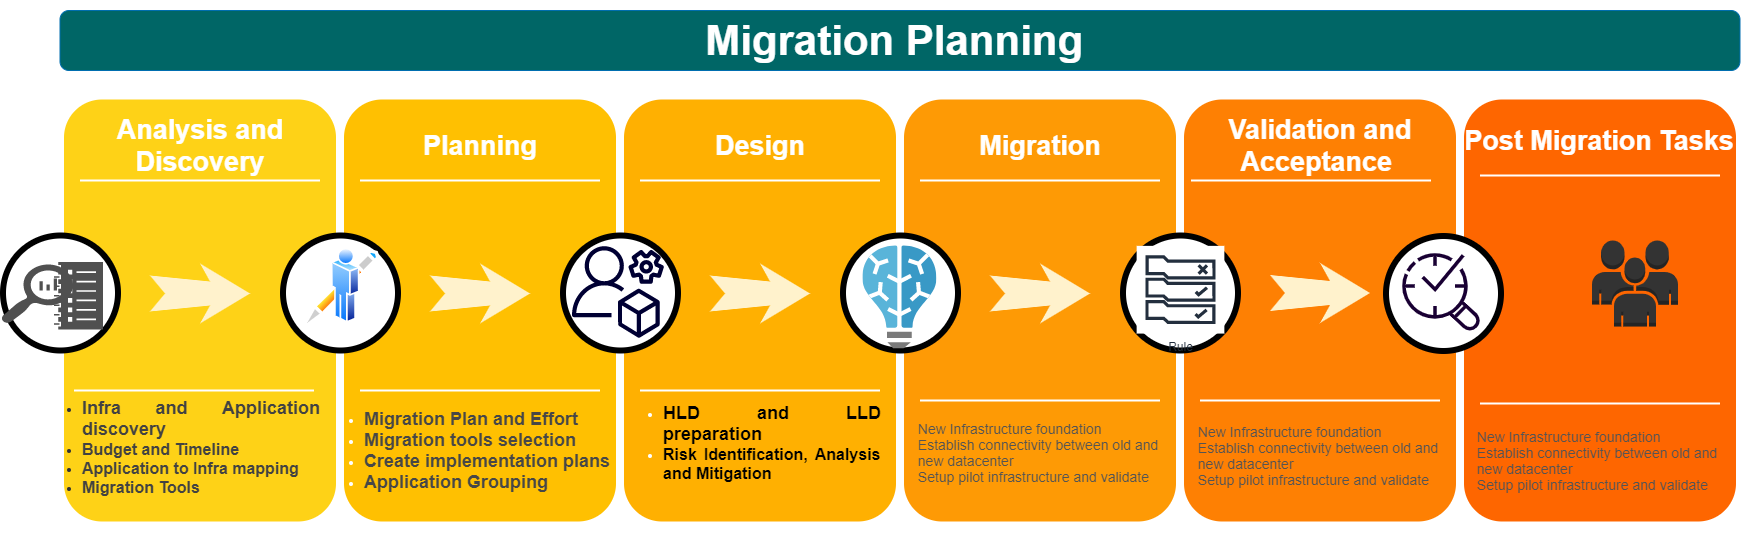

The diagram above was exported from draw.io. Its source (the exported page's mxGraphModel, read from the mxfile embedded in the PNG):
<mxGraphModel dx="3708.5" dy="1090" grid="1" gridSize="10" guides="1" tooltips="1" connect="1" arrows="1" fold="1" page="1" pageScale="1.5" pageWidth="1169" pageHeight="826" background="none" math="0" shadow="0">
  <root>
    <mxCell id="0" />
    <mxCell id="1" parent="0" />
    <mxCell id="Mgbi5jZME9OmvZ7nnehs-18" value="" style="whiteSpace=wrap;html=1;rounded=1;shadow=0;strokeWidth=8;fontSize=20;align=center;fillColor=#FE8003;strokeColor=#FFFFFF;" vertex="1" parent="1">
      <mxGeometry x="1178" y="405" width="280" height="430" as="geometry" />
    </mxCell>
    <mxCell id="Mgbi5jZME9OmvZ7nnehs-17" value="" style="whiteSpace=wrap;html=1;rounded=1;shadow=0;strokeWidth=8;fontSize=20;align=center;fillColor=#FE6600;strokeColor=#FFFFFF;" vertex="1" parent="1">
      <mxGeometry x="1458" y="405" width="280" height="430" as="geometry" />
    </mxCell>
    <mxCell id="60da8b9f42644d3a-2" value="" style="whiteSpace=wrap;html=1;rounded=1;shadow=0;strokeWidth=8;fontSize=20;align=center;fillColor=#FED217;strokeColor=#FFFFFF;" parent="1" vertex="1">
      <mxGeometry x="58" y="405" width="280" height="430" as="geometry" />
    </mxCell>
    <mxCell id="60da8b9f42644d3a-3" value="Analysis and Discovery" style="text;html=1;strokeColor=none;fillColor=none;align=center;verticalAlign=middle;whiteSpace=wrap;rounded=0;shadow=0;fontSize=27;fontColor=#FFFFFF;fontStyle=1" parent="1" vertex="1">
      <mxGeometry x="58" y="425" width="280" height="60" as="geometry" />
    </mxCell>
    <mxCell id="60da8b9f42644d3a-4" value="&lt;div style=&quot;text-align: justify&quot;&gt;&lt;ul&gt;&lt;li&gt;&lt;span&gt;&lt;font style=&quot;font-size: 18px&quot; color=&quot;#424242&quot;&gt;&lt;b&gt;Infra and Application discovery&amp;nbsp;&lt;/b&gt;&lt;/font&gt;&lt;/span&gt;&lt;/li&gt;&lt;li&gt;&lt;span&gt;&lt;font size=&quot;3&quot; color=&quot;#424242&quot;&gt;&lt;b&gt;Budget and Timeline&lt;/b&gt;&lt;/font&gt;&lt;/span&gt;&lt;/li&gt;&lt;li&gt;&lt;span&gt;&lt;font size=&quot;3&quot; color=&quot;#424242&quot;&gt;&lt;b&gt;Application to Infra mapping&amp;nbsp;&amp;nbsp;&lt;/b&gt;&lt;/font&gt;&lt;/span&gt;&lt;/li&gt;&lt;li&gt;&lt;font size=&quot;3&quot; color=&quot;#424242&quot;&gt;&lt;b&gt;Migration Tools&amp;nbsp;&lt;/b&gt;&lt;/font&gt;&lt;/li&gt;&lt;/ul&gt;&lt;/div&gt;&lt;div style=&quot;text-align: justify&quot;&gt;&lt;br&gt;&lt;/div&gt;" style="text;html=1;strokeColor=none;fillColor=none;align=left;verticalAlign=middle;whiteSpace=wrap;rounded=0;shadow=0;fontSize=14;fontColor=#333333;" parent="1" vertex="1">
      <mxGeometry x="38" y="687.5" width="280" height="155" as="geometry" />
    </mxCell>
    <mxCell id="60da8b9f42644d3a-6" value="" style="line;strokeWidth=2;html=1;rounded=0;shadow=0;fontSize=27;align=center;fillColor=none;strokeColor=#FFFFFF;" parent="1" vertex="1">
      <mxGeometry x="78" y="485" width="240" height="10" as="geometry" />
    </mxCell>
    <mxCell id="60da8b9f42644d3a-7" value="" style="line;strokeWidth=2;html=1;rounded=0;shadow=0;fontSize=27;align=center;fillColor=none;strokeColor=#FFFFFF;" parent="1" vertex="1">
      <mxGeometry x="72" y="695" width="240" height="10" as="geometry" />
    </mxCell>
    <mxCell id="60da8b9f42644d3a-8" value="" style="ellipse;whiteSpace=wrap;html=1;rounded=0;shadow=0;strokeWidth=6;fontSize=14;align=center;" parent="1" vertex="1">
      <mxGeometry x="1" y="545" width="115" height="115" as="geometry" />
    </mxCell>
    <mxCell id="60da8b9f42644d3a-9" value="" style="html=1;shadow=0;dashed=0;align=center;verticalAlign=middle;shape=mxgraph.arrows2.stylisedArrow;dy=0.6;dx=40;notch=15;feather=0.4;rounded=0;strokeWidth=1;fontSize=27;strokeColor=none;fillColor=#fff2cc;" parent="1" vertex="1">
      <mxGeometry x="148" y="573" width="100" height="60" as="geometry" />
    </mxCell>
    <mxCell id="60da8b9f42644d3a-17" value="" style="whiteSpace=wrap;html=1;rounded=1;shadow=0;strokeWidth=8;fontSize=20;align=center;fillColor=#FFC001;strokeColor=#FFFFFF;" parent="1" vertex="1">
      <mxGeometry x="338" y="405" width="280" height="430" as="geometry" />
    </mxCell>
    <mxCell id="60da8b9f42644d3a-18" value="Planning" style="text;html=1;strokeColor=none;fillColor=none;align=center;verticalAlign=middle;whiteSpace=wrap;rounded=0;shadow=0;fontSize=27;fontColor=#FFFFFF;fontStyle=1" parent="1" vertex="1">
      <mxGeometry x="338" y="425" width="280" height="60" as="geometry" />
    </mxCell>
    <mxCell id="60da8b9f42644d3a-19" value="&lt;ul&gt;&lt;li&gt;&lt;b style=&quot;font-size: 18px&quot;&gt;&lt;font color=&quot;#474747&quot;&gt;Migration Plan and Effort&amp;nbsp;&lt;/font&gt;&lt;/b&gt;&lt;/li&gt;&lt;li&gt;&lt;b style=&quot;font-size: 18px&quot;&gt;&lt;font color=&quot;#474747&quot;&gt;Migration tools selection&lt;/font&gt;&lt;/b&gt;&lt;/li&gt;&lt;li&gt;&lt;b style=&quot;font-size: 18px&quot;&gt;&lt;font color=&quot;#474747&quot;&gt;Create implementation plans&lt;/font&gt;&lt;/b&gt;&lt;/li&gt;&lt;li&gt;&lt;b style=&quot;font-size: 18px&quot;&gt;&lt;font color=&quot;#474747&quot;&gt;Application Grouping&amp;nbsp;&amp;nbsp;&lt;/font&gt;&lt;/b&gt;&lt;/li&gt;&lt;/ul&gt;" style="text;html=1;strokeColor=none;fillColor=none;align=left;verticalAlign=middle;whiteSpace=wrap;rounded=0;shadow=0;fontSize=14;fontColor=#FFFFFF;" parent="1" vertex="1">
      <mxGeometry x="320" y="715" width="298" height="90" as="geometry" />
    </mxCell>
    <mxCell id="60da8b9f42644d3a-20" value="" style="line;strokeWidth=2;html=1;rounded=0;shadow=0;fontSize=27;align=center;fillColor=none;strokeColor=#FFFFFF;" parent="1" vertex="1">
      <mxGeometry x="358" y="485" width="240" height="10" as="geometry" />
    </mxCell>
    <mxCell id="60da8b9f42644d3a-21" value="" style="line;strokeWidth=2;html=1;rounded=0;shadow=0;fontSize=27;align=center;fillColor=none;strokeColor=#FFFFFF;" parent="1" vertex="1">
      <mxGeometry x="358" y="695" width="240" height="10" as="geometry" />
    </mxCell>
    <mxCell id="60da8b9f42644d3a-22" value="" style="ellipse;whiteSpace=wrap;html=1;rounded=0;shadow=0;strokeWidth=6;fontSize=14;align=center;" parent="1" vertex="1">
      <mxGeometry x="281" y="545" width="115" height="115" as="geometry" />
    </mxCell>
    <mxCell id="60da8b9f42644d3a-23" value="" style="html=1;shadow=0;dashed=0;align=center;verticalAlign=middle;shape=mxgraph.arrows2.stylisedArrow;dy=0.6;dx=40;notch=15;feather=0.4;rounded=0;strokeWidth=1;fontSize=27;strokeColor=none;fillColor=#fff2cc;" parent="1" vertex="1">
      <mxGeometry x="428" y="573" width="100" height="60" as="geometry" />
    </mxCell>
    <mxCell id="60da8b9f42644d3a-24" value="" style="whiteSpace=wrap;html=1;rounded=1;shadow=0;strokeWidth=8;fontSize=20;align=center;fillColor=#FFB001;strokeColor=#FFFFFF;" parent="1" vertex="1">
      <mxGeometry x="618" y="405" width="280" height="430" as="geometry" />
    </mxCell>
    <mxCell id="60da8b9f42644d3a-25" value="Design" style="text;html=1;strokeColor=none;fillColor=none;align=center;verticalAlign=middle;whiteSpace=wrap;rounded=0;shadow=0;fontSize=27;fontColor=#FFFFFF;fontStyle=1" parent="1" vertex="1">
      <mxGeometry x="618" y="425" width="280" height="60" as="geometry" />
    </mxCell>
    <mxCell id="60da8b9f42644d3a-26" value="&lt;div style=&quot;text-align: justify&quot;&gt;&lt;ul&gt;&lt;li&gt;&lt;font style=&quot;font-size: 18px&quot; color=&quot;#000000&quot;&gt;&lt;b&gt;&lt;font&gt;HLD and LLD &lt;/font&gt;preparation&lt;font&gt;&amp;nbsp;&lt;/font&gt;&lt;/b&gt;&lt;/font&gt;&lt;/li&gt;&lt;li&gt;&lt;font size=&quot;3&quot; color=&quot;#000000&quot;&gt;&lt;b&gt;Risk Identification, Analysis and Mitigation&amp;nbsp;&lt;/b&gt;&lt;/font&gt;&lt;/li&gt;&lt;/ul&gt;&lt;/div&gt;&lt;div&gt;&lt;font color=&quot;#575757&quot;&gt;&lt;br&gt;&lt;/font&gt;&lt;/div&gt;" style="text;html=1;strokeColor=none;fillColor=none;align=center;verticalAlign=middle;whiteSpace=wrap;rounded=0;shadow=0;fontSize=14;fontColor=#FFFFFF;" parent="1" vertex="1">
      <mxGeometry x="620" y="715" width="260" height="90" as="geometry" />
    </mxCell>
    <mxCell id="60da8b9f42644d3a-27" value="" style="line;strokeWidth=2;html=1;rounded=0;shadow=0;fontSize=27;align=center;fillColor=none;strokeColor=#FFFFFF;" parent="1" vertex="1">
      <mxGeometry x="638" y="485" width="240" height="10" as="geometry" />
    </mxCell>
    <mxCell id="60da8b9f42644d3a-28" value="" style="line;strokeWidth=2;html=1;rounded=0;shadow=0;fontSize=27;align=center;fillColor=none;strokeColor=#FFFFFF;" parent="1" vertex="1">
      <mxGeometry x="638" y="697.5" width="240" height="5" as="geometry" />
    </mxCell>
    <mxCell id="60da8b9f42644d3a-29" value="" style="ellipse;whiteSpace=wrap;html=1;rounded=0;shadow=0;strokeWidth=6;fontSize=14;align=center;" parent="1" vertex="1">
      <mxGeometry x="561" y="545" width="115" height="115" as="geometry" />
    </mxCell>
    <mxCell id="60da8b9f42644d3a-30" value="" style="html=1;shadow=0;dashed=0;align=center;verticalAlign=middle;shape=mxgraph.arrows2.stylisedArrow;dy=0.6;dx=40;notch=15;feather=0.4;rounded=0;strokeWidth=1;fontSize=27;strokeColor=none;fillColor=#fff2cc;" parent="1" vertex="1">
      <mxGeometry x="708" y="573" width="100" height="60" as="geometry" />
    </mxCell>
    <mxCell id="60da8b9f42644d3a-31" value="" style="whiteSpace=wrap;html=1;rounded=1;shadow=0;strokeWidth=8;fontSize=20;align=center;fillColor=#FE9A05;strokeColor=#FFFFFF;" parent="1" vertex="1">
      <mxGeometry x="898" y="405" width="280" height="430" as="geometry" />
    </mxCell>
    <mxCell id="60da8b9f42644d3a-32" value="Migration" style="text;html=1;strokeColor=none;fillColor=none;align=center;verticalAlign=middle;whiteSpace=wrap;rounded=0;shadow=0;fontSize=27;fontColor=#FFFFFF;fontStyle=1" parent="1" vertex="1">
      <mxGeometry x="898" y="425" width="280" height="60" as="geometry" />
    </mxCell>
    <mxCell id="60da8b9f42644d3a-33" value="&lt;div style=&quot;text-align: left&quot;&gt;&lt;span style=&quot;color: rgb(84 , 84 , 84)&quot;&gt;New Infrastructure foundation&lt;/span&gt;&lt;/div&gt;&lt;font color=&quot;#545454&quot;&gt;&lt;div style=&quot;text-align: left&quot;&gt;&lt;span&gt;Establish connectivity between old and&amp;nbsp;&lt;/span&gt;&lt;/div&gt;&lt;div style=&quot;text-align: left&quot;&gt;&lt;span&gt;new datacenter&amp;nbsp;&lt;/span&gt;&lt;/div&gt;&lt;div style=&quot;text-align: left&quot;&gt;&lt;span&gt;Setup pilot infrastructure and validate&amp;nbsp;&lt;/span&gt;&lt;/div&gt;&lt;div style=&quot;text-align: left&quot;&gt;&lt;span&gt;&amp;nbsp;&lt;/span&gt;&lt;/div&gt;&lt;/font&gt;" style="text;html=1;strokeColor=none;fillColor=none;align=center;verticalAlign=middle;whiteSpace=wrap;rounded=0;shadow=0;fontSize=14;fontColor=#FFFFFF;" parent="1" vertex="1">
      <mxGeometry x="898" y="725" width="280" height="90" as="geometry" />
    </mxCell>
    <mxCell id="60da8b9f42644d3a-34" value="" style="line;strokeWidth=2;html=1;rounded=0;shadow=0;fontSize=27;align=center;fillColor=none;strokeColor=#FFFFFF;" parent="1" vertex="1">
      <mxGeometry x="918" y="485" width="240" height="10" as="geometry" />
    </mxCell>
    <mxCell id="60da8b9f42644d3a-35" value="" style="line;strokeWidth=2;html=1;rounded=0;shadow=0;fontSize=27;align=center;fillColor=none;strokeColor=#FFFFFF;" parent="1" vertex="1">
      <mxGeometry x="918" y="705" width="240" height="10" as="geometry" />
    </mxCell>
    <mxCell id="60da8b9f42644d3a-36" value="" style="ellipse;whiteSpace=wrap;html=1;rounded=0;shadow=0;strokeWidth=6;fontSize=14;align=center;" parent="1" vertex="1">
      <mxGeometry x="841" y="545" width="115" height="115" as="geometry" />
    </mxCell>
    <mxCell id="60da8b9f42644d3a-37" value="" style="html=1;shadow=0;dashed=0;align=center;verticalAlign=middle;shape=mxgraph.arrows2.stylisedArrow;dy=0.6;dx=40;notch=15;feather=0.4;rounded=0;strokeWidth=1;fontSize=27;strokeColor=none;fillColor=#fff2cc;" parent="1" vertex="1">
      <mxGeometry x="988" y="573" width="100" height="60" as="geometry" />
    </mxCell>
    <mxCell id="60da8b9f42644d3a-38" value="" style="ellipse;whiteSpace=wrap;html=1;rounded=0;shadow=0;strokeWidth=6;fontSize=14;align=center;" parent="1" vertex="1">
      <mxGeometry x="1121" y="545" width="115" height="115" as="geometry" />
    </mxCell>
    <mxCell id="Mgbi5jZME9OmvZ7nnehs-1" value="&lt;h2&gt;&lt;font size=&quot;1&quot; color=&quot;#ffffff&quot;&gt;&lt;b style=&quot;font-size: 42px&quot;&gt;Migration Planning&amp;nbsp;&lt;/b&gt;&lt;/font&gt;&lt;/h2&gt;" style="rounded=1;whiteSpace=wrap;html=1;strokeColor=#006EAF;fillColor=#006666;fontColor=#ffffff;" vertex="1" parent="1">
      <mxGeometry x="58" y="320" width="1680" height="60" as="geometry" />
    </mxCell>
    <mxCell id="Mgbi5jZME9OmvZ7nnehs-10" value="Post Migration Tasks" style="text;html=1;strokeColor=none;fillColor=none;align=center;verticalAlign=middle;whiteSpace=wrap;rounded=0;shadow=0;fontSize=27;fontColor=#FFFFFF;fontStyle=1" vertex="1" parent="1">
      <mxGeometry x="1458" y="420" width="280" height="60" as="geometry" />
    </mxCell>
    <mxCell id="Mgbi5jZME9OmvZ7nnehs-11" value="&lt;div style=&quot;text-align: left&quot;&gt;&lt;span style=&quot;color: rgb(84 , 84 , 84)&quot;&gt;New Infrastructure foundation&lt;/span&gt;&lt;/div&gt;&lt;font color=&quot;#545454&quot;&gt;&lt;div style=&quot;text-align: left&quot;&gt;&lt;span&gt;Establish connectivity between old and&amp;nbsp;&lt;/span&gt;&lt;/div&gt;&lt;div style=&quot;text-align: left&quot;&gt;&lt;span&gt;new datacenter&amp;nbsp;&lt;/span&gt;&lt;/div&gt;&lt;div style=&quot;text-align: left&quot;&gt;&lt;span&gt;Setup pilot infrastructure and validate&amp;nbsp;&lt;/span&gt;&lt;/div&gt;&lt;div style=&quot;text-align: left&quot;&gt;&lt;span&gt;&amp;nbsp;&lt;/span&gt;&lt;/div&gt;&lt;/font&gt;" style="text;html=1;strokeColor=none;fillColor=none;align=center;verticalAlign=middle;whiteSpace=wrap;rounded=0;shadow=0;fontSize=14;fontColor=#FFFFFF;" vertex="1" parent="1">
      <mxGeometry x="1458" y="732.5" width="280" height="90" as="geometry" />
    </mxCell>
    <mxCell id="Mgbi5jZME9OmvZ7nnehs-12" value="" style="line;strokeWidth=2;html=1;rounded=0;shadow=0;fontSize=27;align=center;fillColor=none;strokeColor=#FFFFFF;" vertex="1" parent="1">
      <mxGeometry x="1478" y="480" width="240" height="10" as="geometry" />
    </mxCell>
    <mxCell id="Mgbi5jZME9OmvZ7nnehs-13" value="" style="line;strokeWidth=2;html=1;rounded=0;shadow=0;fontSize=27;align=center;fillColor=none;strokeColor=#FFFFFF;" vertex="1" parent="1">
      <mxGeometry x="1478" y="708" width="240" height="10" as="geometry" />
    </mxCell>
    <mxCell id="Mgbi5jZME9OmvZ7nnehs-14" value="" style="ellipse;whiteSpace=wrap;html=1;rounded=0;shadow=0;strokeWidth=6;fontSize=14;align=center;" vertex="1" parent="1">
      <mxGeometry x="1384" y="545.5" width="115" height="115" as="geometry" />
    </mxCell>
    <mxCell id="Mgbi5jZME9OmvZ7nnehs-20" value="" style="html=1;shadow=0;dashed=0;align=center;verticalAlign=middle;shape=mxgraph.arrows2.stylisedArrow;dy=0.6;dx=40;notch=15;feather=0.4;rounded=0;strokeWidth=1;fontSize=27;strokeColor=none;fillColor=#fff2cc;" vertex="1" parent="1">
      <mxGeometry x="1268" y="572.5" width="100" height="60" as="geometry" />
    </mxCell>
    <mxCell id="Mgbi5jZME9OmvZ7nnehs-23" value="" style="line;strokeWidth=2;html=1;rounded=0;shadow=0;fontSize=27;align=center;fillColor=none;strokeColor=#FFFFFF;" vertex="1" parent="1">
      <mxGeometry x="1189" y="485" width="240" height="10" as="geometry" />
    </mxCell>
    <mxCell id="Mgbi5jZME9OmvZ7nnehs-26" value="&lt;div style=&quot;text-align: left&quot;&gt;&lt;span style=&quot;color: rgb(84 , 84 , 84)&quot;&gt;New Infrastructure foundation&lt;/span&gt;&lt;/div&gt;&lt;font color=&quot;#545454&quot;&gt;&lt;div style=&quot;text-align: left&quot;&gt;&lt;span&gt;Establish connectivity between old and&amp;nbsp;&lt;/span&gt;&lt;/div&gt;&lt;div style=&quot;text-align: left&quot;&gt;&lt;span&gt;new datacenter&amp;nbsp;&lt;/span&gt;&lt;/div&gt;&lt;div style=&quot;text-align: left&quot;&gt;&lt;span&gt;Setup pilot infrastructure and validate&amp;nbsp;&lt;/span&gt;&lt;/div&gt;&lt;div style=&quot;text-align: left&quot;&gt;&lt;span&gt;&amp;nbsp;&lt;/span&gt;&lt;/div&gt;&lt;/font&gt;" style="text;html=1;strokeColor=none;fillColor=none;align=center;verticalAlign=middle;whiteSpace=wrap;rounded=0;shadow=0;fontSize=14;fontColor=#FFFFFF;" vertex="1" parent="1">
      <mxGeometry x="1178" y="728" width="280" height="90" as="geometry" />
    </mxCell>
    <mxCell id="Mgbi5jZME9OmvZ7nnehs-27" value="" style="line;strokeWidth=2;html=1;rounded=0;shadow=0;fontSize=27;align=center;fillColor=none;strokeColor=#FFFFFF;" vertex="1" parent="1">
      <mxGeometry x="1198" y="705" width="240" height="10" as="geometry" />
    </mxCell>
    <mxCell id="Mgbi5jZME9OmvZ7nnehs-30" value="Validation and Acceptance&amp;nbsp;" style="text;html=1;strokeColor=none;fillColor=none;align=center;verticalAlign=middle;whiteSpace=wrap;rounded=0;shadow=0;fontSize=27;fontColor=#FFFFFF;fontStyle=1" vertex="1" parent="1">
      <mxGeometry x="1178" y="425" width="280" height="60" as="geometry" />
    </mxCell>
    <mxCell id="Mgbi5jZME9OmvZ7nnehs-32" value="" style="aspect=fixed;perimeter=ellipsePerimeter;html=1;align=center;shadow=0;dashed=0;spacingTop=3;image;image=img/lib/active_directory/writer.svg;fontColor=#333333;fillColor=#006666;" vertex="1" parent="1">
      <mxGeometry x="298.5" y="557.5500000000001" width="80" height="83.33" as="geometry" />
    </mxCell>
    <mxCell id="Mgbi5jZME9OmvZ7nnehs-38" value="Rule" style="sketch=0;outlineConnect=0;fontColor=#232F3E;gradientColor=none;strokeColor=#232F3E;fillColor=#ffffff;dashed=0;verticalLabelPosition=bottom;verticalAlign=top;align=center;html=1;fontSize=12;fontStyle=0;aspect=fixed;shape=mxgraph.aws4.resourceIcon;resIcon=mxgraph.aws4.rule_2;" vertex="1" parent="1">
      <mxGeometry x="1134.64" y="555.36" width="87.72" height="87.72" as="geometry" />
    </mxCell>
    <mxCell id="Mgbi5jZME9OmvZ7nnehs-44" value="" style="sketch=0;outlineConnect=0;fontColor=#232F3E;gradientColor=none;strokeColor=none;dashed=0;verticalLabelPosition=bottom;verticalAlign=top;align=center;html=1;fontSize=12;fontStyle=0;aspect=fixed;pointerEvents=1;shape=mxgraph.aws4.systems_manager_opscenter;fillColor=#190033;" vertex="1" parent="1">
      <mxGeometry x="1400" y="561" width="79" height="79" as="geometry" />
    </mxCell>
    <mxCell id="Mgbi5jZME9OmvZ7nnehs-48" value="" style="sketch=0;aspect=fixed;html=1;points=[];align=center;image;fontSize=12;image=img/lib/mscae/Batch_AI.svg;fillColor=#006666;fontColor=#333333;" vertex="1" parent="1">
      <mxGeometry x="860.92" y="555.36" width="74.16" height="103" as="geometry" />
    </mxCell>
    <mxCell id="Mgbi5jZME9OmvZ7nnehs-49" value="" style="sketch=0;pointerEvents=1;shadow=0;dashed=0;html=1;strokeColor=none;labelPosition=center;verticalLabelPosition=bottom;verticalAlign=top;align=center;fillColor=#505050;shape=mxgraph.mscae.oms.log_search;fontColor=#333333;" vertex="1" parent="1">
      <mxGeometry x="-1" y="574" width="72" height="59" as="geometry" />
    </mxCell>
    <mxCell id="Mgbi5jZME9OmvZ7nnehs-51" value="" style="sketch=0;pointerEvents=1;shadow=0;dashed=0;html=1;strokeColor=none;labelPosition=center;verticalLabelPosition=bottom;verticalAlign=top;align=center;fillColor=#505050;shape=mxgraph.mscae.oms.log_management;fontColor=#333333;" vertex="1" parent="1">
      <mxGeometry x="52" y="571.5" width="49" height="67.5" as="geometry" />
    </mxCell>
    <mxCell id="Mgbi5jZME9OmvZ7nnehs-52" value="" style="sketch=0;outlineConnect=0;fontColor=#232F3E;gradientColor=none;strokeColor=none;dashed=0;verticalLabelPosition=bottom;verticalAlign=top;align=center;html=1;fontSize=12;fontStyle=0;aspect=fixed;pointerEvents=1;shape=mxgraph.aws4.organizations_management_account;fillColor=#000033;" vertex="1" parent="1">
      <mxGeometry x="570" y="552.96" width="92.07" height="97.04" as="geometry" />
    </mxCell>
    <mxCell id="Mgbi5jZME9OmvZ7nnehs-53" value="" style="outlineConnect=0;dashed=0;verticalLabelPosition=bottom;verticalAlign=top;align=center;html=1;shape=mxgraph.aws3.users;gradientColor=none;fontColor=#333333;fillColor=#333333;" vertex="1" parent="1">
      <mxGeometry x="1590" y="550" width="86" height="86" as="geometry" />
    </mxCell>
  </root>
</mxGraphModel>